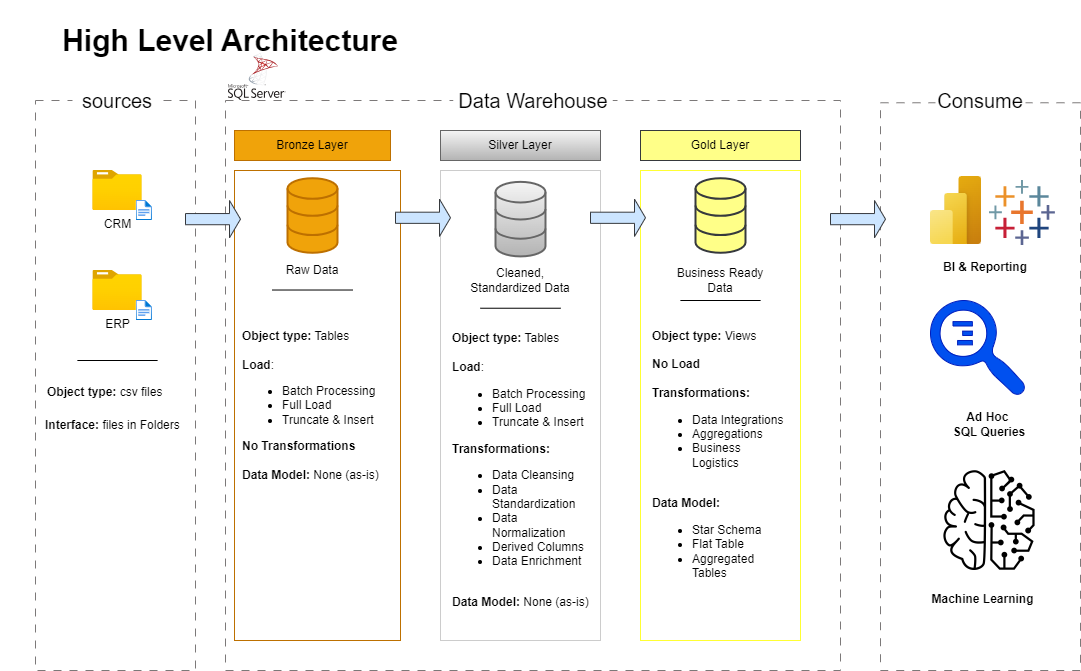

The diagram above was exported from draw.io. Its source (the exported page's mxGraphModel, read from the mxfile embedded in the PNG):
<mxGraphModel dx="1900" dy="1721" grid="1" gridSize="10" guides="1" tooltips="1" connect="1" arrows="1" fold="1" page="1" pageScale="1" pageWidth="850" pageHeight="1100" math="0" shadow="0">
  <root>
    <mxCell id="0" />
    <mxCell id="1" parent="0" />
    <mxCell id="o_cxcQAfkp90SMaZBWrm-1" value="&lt;font face=&quot;arial&quot; style=&quot;font-size: 30px;&quot;&gt;&lt;b style=&quot;&quot;&gt;High Level Architecture&lt;/b&gt;&lt;/font&gt;" style="rounded=1;whiteSpace=wrap;html=1;labelBackgroundColor=none;fillColor=none;strokeColor=none;" parent="1" vertex="1">
      <mxGeometry x="-640" y="-20" width="460" height="80" as="geometry" />
    </mxCell>
    <mxCell id="o_cxcQAfkp90SMaZBWrm-2" value="" style="rounded=0;whiteSpace=wrap;html=1;fillColor=none;dashed=1;dashPattern=8 8;strokeColor=light-dark(#7c7979, #ededed);" parent="1" vertex="1">
      <mxGeometry x="-605" y="80" width="160" height="570" as="geometry" />
    </mxCell>
    <mxCell id="o_cxcQAfkp90SMaZBWrm-3" value="&lt;font style=&quot;font-size: 20px;&quot;&gt;sources&lt;/font&gt;" style="rounded=0;whiteSpace=wrap;html=1;strokeColor=none;fillColor=default;" parent="1" vertex="1">
      <mxGeometry x="-568" y="50" width="90" height="60" as="geometry" />
    </mxCell>
    <mxCell id="o_cxcQAfkp90SMaZBWrm-4" value="" style="rounded=0;whiteSpace=wrap;html=1;fillColor=none;dashed=1;dashPattern=8 8;strokeColor=light-dark(#7c7979, #ededed);" parent="1" vertex="1">
      <mxGeometry x="-415" y="80" width="615" height="570" as="geometry" />
    </mxCell>
    <mxCell id="o_cxcQAfkp90SMaZBWrm-5" value="&lt;font style=&quot;font-size: 20px;&quot;&gt;Data Warehouse&lt;/font&gt;" style="rounded=0;whiteSpace=wrap;html=1;strokeColor=none;fillColor=default;" parent="1" vertex="1">
      <mxGeometry x="-187.25" y="50" width="159.5" height="60" as="geometry" />
    </mxCell>
    <mxCell id="o_cxcQAfkp90SMaZBWrm-6" value="" style="rounded=0;whiteSpace=wrap;html=1;fillColor=none;dashed=1;dashPattern=8 8;strokeColor=light-dark(#7c7979, #ededed);" parent="1" vertex="1">
      <mxGeometry x="240" y="82.27" width="200" height="567.73" as="geometry" />
    </mxCell>
    <mxCell id="o_cxcQAfkp90SMaZBWrm-7" value="&lt;font style=&quot;font-size: 20px;&quot;&gt;Consume&lt;/font&gt;" style="rounded=0;whiteSpace=wrap;html=1;strokeColor=none;fillColor=default;" parent="1" vertex="1">
      <mxGeometry x="295" y="50" width="90" height="60" as="geometry" />
    </mxCell>
    <mxCell id="o_cxcQAfkp90SMaZBWrm-8" value="Bronze Layer" style="rounded=0;whiteSpace=wrap;html=1;fillColor=#f0a30a;fontColor=#000000;strokeColor=#BD7000;" parent="1" vertex="1">
      <mxGeometry x="-406" y="110" width="156" height="30" as="geometry" />
    </mxCell>
    <mxCell id="o_cxcQAfkp90SMaZBWrm-9" value="Silver Layer" style="rounded=0;whiteSpace=wrap;html=1;fillColor=#f5f5f5;strokeColor=#666666;gradientColor=#b3b3b3;" parent="1" vertex="1">
      <mxGeometry x="-200" y="110" width="160" height="30" as="geometry" />
    </mxCell>
    <mxCell id="o_cxcQAfkp90SMaZBWrm-10" value="Gold Layer" style="rounded=0;whiteSpace=wrap;html=1;fillColor=#ffff88;strokeColor=#36393d;" parent="1" vertex="1">
      <mxGeometry y="110" width="160" height="30" as="geometry" />
    </mxCell>
    <mxCell id="o_cxcQAfkp90SMaZBWrm-11" value="" style="rounded=0;whiteSpace=wrap;html=1;fillColor=none;fontColor=#000000;strokeColor=#BD7000;" parent="1" vertex="1">
      <mxGeometry x="-406" y="150" width="166" height="470" as="geometry" />
    </mxCell>
    <mxCell id="o_cxcQAfkp90SMaZBWrm-13" value="" style="rounded=0;whiteSpace=wrap;html=1;fillColor=none;fontColor=#000000;strokeColor=#CCCCCC;" parent="1" vertex="1">
      <mxGeometry x="-200" y="150" width="160" height="470" as="geometry" />
    </mxCell>
    <mxCell id="o_cxcQAfkp90SMaZBWrm-14" value="" style="rounded=0;whiteSpace=wrap;html=1;fillColor=none;strokeColor=#FFFF33;" parent="1" vertex="1">
      <mxGeometry y="150" width="160" height="470" as="geometry" />
    </mxCell>
    <mxCell id="o_cxcQAfkp90SMaZBWrm-16" value="CRM" style="image;aspect=fixed;html=1;points=[];align=center;fontSize=12;image=img/lib/azure2/general/Folder_Blank.svg;" parent="1" vertex="1">
      <mxGeometry x="-547.65" y="150" width="49.29" height="40" as="geometry" />
    </mxCell>
    <mxCell id="o_cxcQAfkp90SMaZBWrm-17" value="" style="image;aspect=fixed;html=1;points=[];align=center;fontSize=12;image=img/lib/azure2/general/File.svg;" parent="1" vertex="1">
      <mxGeometry x="-504.28999999999996" y="180" width="16.23" height="20" as="geometry" />
    </mxCell>
    <mxCell id="o_cxcQAfkp90SMaZBWrm-18" value="ERP" style="image;aspect=fixed;html=1;points=[];align=center;fontSize=12;image=img/lib/azure2/general/Folder_Blank.svg;" parent="1" vertex="1">
      <mxGeometry x="-547.64" y="250" width="49.29" height="40" as="geometry" />
    </mxCell>
    <mxCell id="o_cxcQAfkp90SMaZBWrm-19" value="" style="image;aspect=fixed;html=1;points=[];align=center;fontSize=12;image=img/lib/azure2/general/File.svg;" parent="1" vertex="1">
      <mxGeometry x="-504.28999999999996" y="280" width="16.23" height="20" as="geometry" />
    </mxCell>
    <mxCell id="o_cxcQAfkp90SMaZBWrm-22" value="" style="endArrow=none;html=1;rounded=0;" parent="1" edge="1">
      <mxGeometry width="50" height="50" relative="1" as="geometry">
        <mxPoint x="-482.88" y="340" as="sourcePoint" />
        <mxPoint x="-563.13" y="340" as="targetPoint" />
      </mxGeometry>
    </mxCell>
    <mxCell id="o_cxcQAfkp90SMaZBWrm-25" value="&lt;b&gt;Object type:&lt;/b&gt; &lt;font&gt;csv files&lt;/font&gt;" style="text;html=1;align=left;verticalAlign=middle;whiteSpace=wrap;rounded=0;" parent="1" vertex="1">
      <mxGeometry x="-595" y="357" width="140" height="30" as="geometry" />
    </mxCell>
    <mxCell id="o_cxcQAfkp90SMaZBWrm-26" value="&lt;b&gt;Interface:&lt;/b&gt; &lt;font&gt;files in Folders&lt;/font&gt;" style="text;html=1;align=left;verticalAlign=middle;whiteSpace=wrap;rounded=0;" parent="1" vertex="1">
      <mxGeometry x="-597" y="390" width="142" height="30" as="geometry" />
    </mxCell>
    <mxCell id="o_cxcQAfkp90SMaZBWrm-29" value="" style="html=1;verticalLabelPosition=bottom;align=center;labelBackgroundColor=#ffffff;verticalAlign=top;strokeWidth=2;strokeColor=#BD7000;shadow=0;dashed=0;shape=mxgraph.ios7.icons.data;fillColor=#f0a30a;fontColor=#000000;" parent="1" vertex="1">
      <mxGeometry x="-353" y="157.73" width="50" height="74.55" as="geometry" />
    </mxCell>
    <mxCell id="o_cxcQAfkp90SMaZBWrm-30" value="" style="html=1;verticalLabelPosition=bottom;align=center;labelBackgroundColor=#ffffff;verticalAlign=top;strokeWidth=2;strokeColor=#666666;shadow=0;dashed=0;shape=mxgraph.ios7.icons.data;fillColor=#f5f5f5;gradientColor=#b3b3b3;" parent="1" vertex="1">
      <mxGeometry x="-145" y="161.36" width="50" height="74.55" as="geometry" />
    </mxCell>
    <mxCell id="o_cxcQAfkp90SMaZBWrm-31" value="" style="html=1;verticalLabelPosition=bottom;align=center;labelBackgroundColor=#ffffff;verticalAlign=top;strokeWidth=2;strokeColor=#36393d;shadow=0;dashed=0;shape=mxgraph.ios7.icons.data;fillColor=#ffff88;" parent="1" vertex="1">
      <mxGeometry x="55" y="157.73000000000002" width="50" height="74.55" as="geometry" />
    </mxCell>
    <mxCell id="o_cxcQAfkp90SMaZBWrm-32" value="" style="shape=singleArrow;whiteSpace=wrap;html=1;fillColor=#cce5ff;strokeColor=#36393d;" parent="1" vertex="1">
      <mxGeometry x="-455" y="180" width="55" height="37.28" as="geometry" />
    </mxCell>
    <mxCell id="o_cxcQAfkp90SMaZBWrm-34" value="" style="shape=singleArrow;whiteSpace=wrap;html=1;fillColor=#cce5ff;strokeColor=#36393d;" parent="1" vertex="1">
      <mxGeometry x="-245" y="178.64" width="55" height="37.28" as="geometry" />
    </mxCell>
    <mxCell id="o_cxcQAfkp90SMaZBWrm-35" value="" style="shape=singleArrow;whiteSpace=wrap;html=1;fillColor=#cce5ff;strokeColor=#36393d;" parent="1" vertex="1">
      <mxGeometry x="-50" y="178.64" width="55" height="37.28" as="geometry" />
    </mxCell>
    <mxCell id="o_cxcQAfkp90SMaZBWrm-36" value="" style="shape=singleArrow;whiteSpace=wrap;html=1;fillColor=#cce5ff;strokeColor=#36393d;" parent="1" vertex="1">
      <mxGeometry x="190" y="180" width="55" height="37.28" as="geometry" />
    </mxCell>
    <mxCell id="o_cxcQAfkp90SMaZBWrm-37" value="Raw Data" style="text;html=1;align=center;verticalAlign=middle;whiteSpace=wrap;rounded=0;" parent="1" vertex="1">
      <mxGeometry x="-358" y="234.55" width="60" height="30" as="geometry" />
    </mxCell>
    <mxCell id="o_cxcQAfkp90SMaZBWrm-38" value="Cleaned, Standardized Data" style="text;html=1;align=center;verticalAlign=middle;whiteSpace=wrap;rounded=0;" parent="1" vertex="1">
      <mxGeometry x="-175" y="232.28" width="110" height="55.45" as="geometry" />
    </mxCell>
    <mxCell id="o_cxcQAfkp90SMaZBWrm-39" value="Business Ready Data" style="text;html=1;align=center;verticalAlign=middle;whiteSpace=wrap;rounded=0;" parent="1" vertex="1">
      <mxGeometry x="25" y="232.28" width="110" height="55.45" as="geometry" />
    </mxCell>
    <mxCell id="o_cxcQAfkp90SMaZBWrm-40" value="" style="endArrow=none;html=1;rounded=0;" parent="1" edge="1">
      <mxGeometry width="50" height="50" relative="1" as="geometry">
        <mxPoint x="-287.88" y="269.52" as="sourcePoint" />
        <mxPoint x="-368.13" y="269.52" as="targetPoint" />
      </mxGeometry>
    </mxCell>
    <mxCell id="o_cxcQAfkp90SMaZBWrm-41" value="&lt;b&gt;Object type:&lt;/b&gt;&amp;nbsp;Tables&lt;div&gt;&lt;br&gt;&lt;/div&gt;&lt;div&gt;&lt;b&gt;Load&lt;/b&gt;:&lt;/div&gt;&lt;ul&gt;&lt;li&gt;&lt;span style=&quot;background-color: transparent; color: light-dark(rgb(0, 0, 0), rgb(255, 255, 255));&quot;&gt;&lt;font&gt;Batch Processing&lt;/font&gt;&lt;/span&gt;&lt;/li&gt;&lt;li&gt;&lt;span style=&quot;background-color: transparent; color: light-dark(rgb(0, 0, 0), rgb(255, 255, 255));&quot;&gt;&lt;font&gt;Full Load&lt;/font&gt;&lt;/span&gt;&lt;/li&gt;&lt;li&gt;&lt;span style=&quot;background-color: transparent; color: light-dark(rgb(0, 0, 0), rgb(255, 255, 255));&quot;&gt;&lt;font&gt;Truncate &amp;amp; Insert&lt;/font&gt;&lt;/span&gt;&lt;/li&gt;&lt;/ul&gt;&lt;div&gt;&lt;b&gt;No Transformations&lt;/b&gt;&lt;/div&gt;&lt;div&gt;&lt;br&gt;&lt;/div&gt;&lt;div&gt;&lt;b&gt;Data Model:&lt;/b&gt; None (as-is)&lt;/div&gt;" style="text;html=1;align=left;verticalAlign=middle;whiteSpace=wrap;rounded=0;" parent="1" vertex="1">
      <mxGeometry x="-400" y="280" width="140" height="210" as="geometry" />
    </mxCell>
    <mxCell id="o_cxcQAfkp90SMaZBWrm-43" value="&lt;b&gt;Object type:&lt;/b&gt;&amp;nbsp;Tables&lt;div&gt;&lt;br&gt;&lt;/div&gt;&lt;div&gt;&lt;b&gt;Load&lt;/b&gt;:&lt;/div&gt;&lt;ul&gt;&lt;li&gt;&lt;span style=&quot;background-color: transparent; color: light-dark(rgb(0, 0, 0), rgb(255, 255, 255));&quot;&gt;Batch Processing&lt;/span&gt;&lt;/li&gt;&lt;li&gt;&lt;span style=&quot;background-color: transparent; color: light-dark(rgb(0, 0, 0), rgb(255, 255, 255));&quot;&gt;Full Load&lt;/span&gt;&lt;/li&gt;&lt;li&gt;&lt;span style=&quot;background-color: transparent; color: light-dark(rgb(0, 0, 0), rgb(255, 255, 255));&quot;&gt;Truncate &amp;amp; Insert&lt;/span&gt;&lt;/li&gt;&lt;/ul&gt;&lt;div&gt;&lt;b&gt;Transformations:&lt;/b&gt;&lt;/div&gt;&lt;div&gt;&lt;ul&gt;&lt;li&gt;Data Cleansing&lt;/li&gt;&lt;li&gt;Data Standardization&lt;/li&gt;&lt;li&gt;Data Normalization&lt;/li&gt;&lt;li&gt;Derived Columns&lt;/li&gt;&lt;li&gt;Data Enrichment&lt;/li&gt;&lt;/ul&gt;&lt;/div&gt;&lt;div&gt;&lt;br&gt;&lt;/div&gt;&lt;div&gt;&lt;b&gt;Data Model:&lt;/b&gt;&amp;nbsp;None (as-is)&lt;/div&gt;" style="text;html=1;align=left;verticalAlign=middle;whiteSpace=wrap;rounded=0;" parent="1" vertex="1">
      <mxGeometry x="-190" y="300" width="140" height="300" as="geometry" />
    </mxCell>
    <mxCell id="o_cxcQAfkp90SMaZBWrm-44" value="" style="endArrow=none;html=1;rounded=0;" parent="1" edge="1">
      <mxGeometry width="50" height="50" relative="1" as="geometry">
        <mxPoint x="-79.87" y="287.72999999999996" as="sourcePoint" />
        <mxPoint x="-160.12" y="287.72999999999996" as="targetPoint" />
      </mxGeometry>
    </mxCell>
    <mxCell id="o_cxcQAfkp90SMaZBWrm-45" value="" style="endArrow=none;html=1;rounded=0;" parent="1" edge="1">
      <mxGeometry width="50" height="50" relative="1" as="geometry">
        <mxPoint x="120.13" y="279.99999999999994" as="sourcePoint" />
        <mxPoint x="39.879999999999995" y="279.99999999999994" as="targetPoint" />
      </mxGeometry>
    </mxCell>
    <mxCell id="o_cxcQAfkp90SMaZBWrm-46" value="&lt;b&gt;Object type:&lt;/b&gt;&amp;nbsp;Views&lt;div&gt;&lt;br&gt;&lt;/div&gt;&lt;div&gt;&lt;b&gt;No Load&lt;/b&gt;&lt;/div&gt;&lt;div&gt;&lt;b&gt;&lt;br&gt;&lt;/b&gt;&lt;/div&gt;&lt;div&gt;&lt;b&gt;Transformations:&lt;/b&gt;&lt;/div&gt;&lt;div&gt;&lt;ul&gt;&lt;li&gt;Data Integrations&lt;/li&gt;&lt;li&gt;Aggregations&lt;/li&gt;&lt;li&gt;Business Logistics&lt;/li&gt;&lt;/ul&gt;&lt;/div&gt;&lt;div&gt;&lt;br&gt;&lt;/div&gt;&lt;div&gt;&lt;b&gt;Data Model:&lt;/b&gt;&amp;nbsp;&lt;/div&gt;&lt;div&gt;&lt;ul&gt;&lt;li&gt;Star Schema&lt;/li&gt;&lt;li&gt;Flat Table&lt;/li&gt;&lt;li&gt;Aggregated Tables&lt;/li&gt;&lt;/ul&gt;&lt;/div&gt;" style="text;html=1;align=left;verticalAlign=middle;whiteSpace=wrap;rounded=0;" parent="1" vertex="1">
      <mxGeometry x="10" y="290" width="140" height="300" as="geometry" />
    </mxCell>
    <mxCell id="o_cxcQAfkp90SMaZBWrm-47" value="" style="image;aspect=fixed;html=1;points=[];align=center;fontSize=12;image=img/lib/azure2/power_platform/PowerBI.svg;" parent="1" vertex="1">
      <mxGeometry x="290" y="156" width="51" height="68" as="geometry" />
    </mxCell>
    <mxCell id="o_cxcQAfkp90SMaZBWrm-49" value="" style="shape=image;aspect=fixed;image=data:image/svg+xml,(base64 omitted: 1124 chars);" parent="1" vertex="1">
      <mxGeometry x="349" y="160" width="65.88" height="65" as="geometry" />
    </mxCell>
    <mxCell id="o_cxcQAfkp90SMaZBWrm-50" value="&lt;b&gt;BI &amp;amp; Reporting&lt;/b&gt;" style="text;html=1;align=center;verticalAlign=middle;whiteSpace=wrap;rounded=0;" parent="1" vertex="1">
      <mxGeometry x="290" y="229.10000000000002" width="110" height="35.45" as="geometry" />
    </mxCell>
    <mxCell id="o_cxcQAfkp90SMaZBWrm-51" value="" style="sketch=0;pointerEvents=1;shadow=0;dashed=0;html=1;strokeColor=#001DBC;labelPosition=center;verticalLabelPosition=bottom;verticalAlign=top;align=center;fillColor=#0050ef;shape=mxgraph.mscae.oms.log_search;rotation=-90;fontColor=#ffffff;" parent="1" vertex="1">
      <mxGeometry x="290" y="280" width="95" height="95" as="geometry" />
    </mxCell>
    <mxCell id="o_cxcQAfkp90SMaZBWrm-52" value="&lt;b&gt;Ad Hoc&amp;nbsp;&lt;/b&gt;&lt;div&gt;&lt;b&gt;SQL Queries&lt;/b&gt;&lt;/div&gt;" style="text;html=1;align=center;verticalAlign=middle;whiteSpace=wrap;rounded=0;" parent="1" vertex="1">
      <mxGeometry x="304" y="387" width="90" height="33" as="geometry" />
    </mxCell>
    <mxCell id="o_cxcQAfkp90SMaZBWrm-53" value="" style="shape=image;aspect=fixed;image=data:image/png,(base64 omitted: 13804 chars);imageBackground=none;imageBorder=none;" parent="1" vertex="1">
      <mxGeometry x="299" y="450" width="100" height="100" as="geometry" />
    </mxCell>
    <mxCell id="o_cxcQAfkp90SMaZBWrm-54" value="&lt;b&gt;Machine Learning&lt;/b&gt;" style="text;html=1;align=center;verticalAlign=middle;whiteSpace=wrap;rounded=0;" parent="1" vertex="1">
      <mxGeometry x="285" y="557" width="115" height="43" as="geometry" />
    </mxCell>
    <mxCell id="o_cxcQAfkp90SMaZBWrm-55" value="" style="shape=image;aspect=fixed;image=data:image/svg+xml,(base64 omitted: 18332 chars);" parent="1" vertex="1">
      <mxGeometry x="-420" y="33.28" width="73.28" height="46.72" as="geometry" />
    </mxCell>
  </root>
</mxGraphModel>